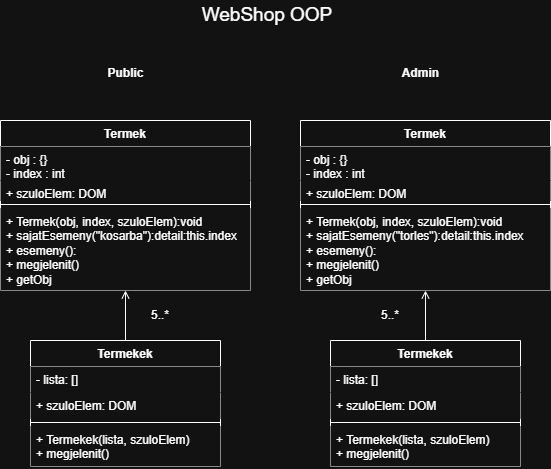

The diagram above was exported from draw.io. Its source (the exported page's mxGraphModel, read from the mxfile embedded in the PNG):
<mxGraphModel dx="1414" dy="743" grid="1" gridSize="10" guides="1" tooltips="1" connect="1" arrows="1" fold="1" page="1" pageScale="1" pageWidth="827" pageHeight="1169" background="none" math="0" shadow="0">
  <root>
    <mxCell id="0" />
    <mxCell id="1" parent="0" />
    <mxCell id="QLeVVuenOris6LE8k8jz-13" parent="1" style="swimlane;fontStyle=1;align=center;verticalAlign=top;childLayout=stackLayout;horizontal=1;startSize=26;horizontalStack=0;resizeParent=1;resizeParentMax=0;resizeLast=0;collapsible=1;marginBottom=0;whiteSpace=wrap;html=1;" value="Termek" vertex="1">
      <mxGeometry height="170" width="250" x="150" y="260" as="geometry" />
    </mxCell>
    <mxCell id="QLeVVuenOris6LE8k8jz-36" parent="QLeVVuenOris6LE8k8jz-13" style="text;strokeColor=none;fillColor=default;align=left;verticalAlign=top;spacingLeft=4;spacingRight=4;overflow=hidden;rotatable=0;points=[[0,0.5],[1,0.5]];portConstraint=eastwest;whiteSpace=wrap;html=1;" value="- obj : {}&lt;div&gt;- index : int&lt;/div&gt;&lt;div&gt;&lt;br&gt;&lt;/div&gt;" vertex="1">
      <mxGeometry height="34" width="250" y="26" as="geometry" />
    </mxCell>
    <mxCell id="QLeVVuenOris6LE8k8jz-14" parent="QLeVVuenOris6LE8k8jz-13" style="text;strokeColor=none;fillColor=default;align=left;verticalAlign=top;spacingLeft=4;spacingRight=4;overflow=hidden;rotatable=0;points=[[0,0.5],[1,0.5]];portConstraint=eastwest;whiteSpace=wrap;html=1;" value="&lt;div&gt;+ szuloElem: DOM&lt;/div&gt;" vertex="1">
      <mxGeometry height="20" width="250" y="60" as="geometry" />
    </mxCell>
    <mxCell id="QLeVVuenOris6LE8k8jz-15" parent="QLeVVuenOris6LE8k8jz-13" style="line;strokeWidth=1;fillColor=none;align=left;verticalAlign=middle;spacingTop=-1;spacingLeft=3;spacingRight=3;rotatable=0;labelPosition=right;points=[];portConstraint=eastwest;strokeColor=inherit;" value="" vertex="1">
      <mxGeometry height="8" width="250" y="80" as="geometry" />
    </mxCell>
    <mxCell id="QLeVVuenOris6LE8k8jz-16" parent="QLeVVuenOris6LE8k8jz-13" style="text;strokeColor=none;fillColor=default;align=left;verticalAlign=top;spacingLeft=4;spacingRight=4;overflow=hidden;rotatable=0;points=[[0,0.5],[1,0.5]];portConstraint=eastwest;whiteSpace=wrap;html=1;" value="+ Termek(obj, index, szuloElem):void&lt;div&gt;+ sajatEsemeny(&quot;kosarba&quot;):detail:this.index&lt;/div&gt;&lt;div&gt;+ esemeny():&lt;/div&gt;&lt;div&gt;+ megjelenit()&lt;/div&gt;&lt;div&gt;+ getObj&lt;/div&gt;" vertex="1">
      <mxGeometry height="82" width="250" y="88" as="geometry" />
    </mxCell>
    <mxCell id="QLeVVuenOris6LE8k8jz-49" edge="1" parent="1" source="QLeVVuenOris6LE8k8jz-17" style="edgeStyle=orthogonalEdgeStyle;rounded=0;orthogonalLoop=1;jettySize=auto;html=1;endArrow=open;endFill=0;" target="QLeVVuenOris6LE8k8jz-13">
      <mxGeometry relative="1" as="geometry" />
    </mxCell>
    <mxCell id="QLeVVuenOris6LE8k8jz-17" parent="1" style="swimlane;fontStyle=1;align=center;verticalAlign=top;childLayout=stackLayout;horizontal=1;startSize=26;horizontalStack=0;resizeParent=1;resizeParentMax=0;resizeLast=0;collapsible=1;marginBottom=0;whiteSpace=wrap;html=1;" value="Termekek" vertex="1">
      <mxGeometry height="126" width="190" x="180" y="480" as="geometry" />
    </mxCell>
    <mxCell id="QLeVVuenOris6LE8k8jz-18" parent="QLeVVuenOris6LE8k8jz-17" style="text;strokeColor=none;fillColor=default;align=left;verticalAlign=top;spacingLeft=4;spacingRight=4;overflow=hidden;rotatable=0;points=[[0,0.5],[1,0.5]];portConstraint=eastwest;whiteSpace=wrap;html=1;" value="- lista: []" vertex="1">
      <mxGeometry height="26" width="190" y="26" as="geometry" />
    </mxCell>
    <mxCell id="QLeVVuenOris6LE8k8jz-37" parent="QLeVVuenOris6LE8k8jz-17" style="text;strokeColor=none;fillColor=default;align=left;verticalAlign=top;spacingLeft=4;spacingRight=4;overflow=hidden;rotatable=0;points=[[0,0.5],[1,0.5]];portConstraint=eastwest;whiteSpace=wrap;html=1;" value="+ szuloElem: DOM" vertex="1">
      <mxGeometry height="26" width="190" y="52" as="geometry" />
    </mxCell>
    <mxCell id="QLeVVuenOris6LE8k8jz-19" parent="QLeVVuenOris6LE8k8jz-17" style="line;strokeWidth=1;fillColor=none;align=left;verticalAlign=middle;spacingTop=-1;spacingLeft=3;spacingRight=3;rotatable=0;labelPosition=right;points=[];portConstraint=eastwest;strokeColor=inherit;" value="" vertex="1">
      <mxGeometry height="8" width="190" y="78" as="geometry" />
    </mxCell>
    <mxCell id="QLeVVuenOris6LE8k8jz-20" parent="QLeVVuenOris6LE8k8jz-17" style="text;strokeColor=none;fillColor=default;align=left;verticalAlign=top;spacingLeft=4;spacingRight=4;overflow=hidden;rotatable=0;points=[[0,0.5],[1,0.5]];portConstraint=eastwest;whiteSpace=wrap;html=1;" value="+ Termekek(lista, szuloElem)&lt;div&gt;+ megjelenit()&lt;/div&gt;" vertex="1">
      <mxGeometry height="40" width="190" y="86" as="geometry" />
    </mxCell>
    <mxCell id="QLeVVuenOris6LE8k8jz-21" parent="1" style="text;align=center;fontStyle=1;verticalAlign=middle;spacingLeft=3;spacingRight=3;strokeColor=none;rotatable=0;points=[[0,0.5],[1,0.5]];portConstraint=eastwest;html=1;" value="Public" vertex="1">
      <mxGeometry height="26" width="80" x="235" y="200" as="geometry" />
    </mxCell>
    <mxCell id="QLeVVuenOris6LE8k8jz-30" parent="1" style="text;align=center;fontStyle=1;verticalAlign=middle;spacingLeft=3;spacingRight=3;strokeColor=none;rotatable=0;points=[[0,0.5],[1,0.5]];portConstraint=eastwest;html=1;" value="Admin" vertex="1">
      <mxGeometry height="26" width="80" x="530" y="200" as="geometry" />
    </mxCell>
    <mxCell id="QLeVVuenOris6LE8k8jz-38" parent="1" style="swimlane;fontStyle=1;align=center;verticalAlign=top;childLayout=stackLayout;horizontal=1;startSize=26;horizontalStack=0;resizeParent=1;resizeParentMax=0;resizeLast=0;collapsible=1;marginBottom=0;whiteSpace=wrap;html=1;" value="Termek" vertex="1">
      <mxGeometry height="170" width="250" x="450" y="260" as="geometry" />
    </mxCell>
    <mxCell id="QLeVVuenOris6LE8k8jz-39" parent="QLeVVuenOris6LE8k8jz-38" style="text;strokeColor=none;fillColor=default;align=left;verticalAlign=top;spacingLeft=4;spacingRight=4;overflow=hidden;rotatable=0;points=[[0,0.5],[1,0.5]];portConstraint=eastwest;whiteSpace=wrap;html=1;" value="- obj : {}&lt;div&gt;- index : int&lt;/div&gt;&lt;div&gt;&lt;br&gt;&lt;/div&gt;" vertex="1">
      <mxGeometry height="34" width="250" y="26" as="geometry" />
    </mxCell>
    <mxCell id="QLeVVuenOris6LE8k8jz-40" parent="QLeVVuenOris6LE8k8jz-38" style="text;strokeColor=none;fillColor=default;align=left;verticalAlign=top;spacingLeft=4;spacingRight=4;overflow=hidden;rotatable=0;points=[[0,0.5],[1,0.5]];portConstraint=eastwest;whiteSpace=wrap;html=1;" value="&lt;div&gt;+ szuloElem: DOM&lt;/div&gt;" vertex="1">
      <mxGeometry height="20" width="250" y="60" as="geometry" />
    </mxCell>
    <mxCell id="QLeVVuenOris6LE8k8jz-41" parent="QLeVVuenOris6LE8k8jz-38" style="line;strokeWidth=1;fillColor=none;align=left;verticalAlign=middle;spacingTop=-1;spacingLeft=3;spacingRight=3;rotatable=0;labelPosition=right;points=[];portConstraint=eastwest;strokeColor=inherit;" value="" vertex="1">
      <mxGeometry height="8" width="250" y="80" as="geometry" />
    </mxCell>
    <mxCell id="QLeVVuenOris6LE8k8jz-42" parent="QLeVVuenOris6LE8k8jz-38" style="text;strokeColor=none;fillColor=default;align=left;verticalAlign=top;spacingLeft=4;spacingRight=4;overflow=hidden;rotatable=0;points=[[0,0.5],[1,0.5]];portConstraint=eastwest;whiteSpace=wrap;html=1;" value="+ Termek(obj, index, szuloElem):void&lt;div&gt;+ sajatEsemeny(&quot;torles&quot;):detail:this.index&lt;/div&gt;&lt;div&gt;+ esemeny():&lt;/div&gt;&lt;div&gt;+ megjelenit()&lt;/div&gt;&lt;div&gt;+ getObj&lt;/div&gt;" vertex="1">
      <mxGeometry height="82" width="250" y="88" as="geometry" />
    </mxCell>
    <mxCell id="QLeVVuenOris6LE8k8jz-50" edge="1" parent="1" source="QLeVVuenOris6LE8k8jz-43" style="edgeStyle=orthogonalEdgeStyle;rounded=0;orthogonalLoop=1;jettySize=auto;html=1;endArrow=open;endFill=0;" target="QLeVVuenOris6LE8k8jz-38">
      <mxGeometry relative="1" as="geometry" />
    </mxCell>
    <mxCell id="QLeVVuenOris6LE8k8jz-43" parent="1" style="swimlane;fontStyle=1;align=center;verticalAlign=top;childLayout=stackLayout;horizontal=1;startSize=26;horizontalStack=0;resizeParent=1;resizeParentMax=0;resizeLast=0;collapsible=1;marginBottom=0;whiteSpace=wrap;html=1;" value="Termekek" vertex="1">
      <mxGeometry height="126" width="190" x="480" y="480" as="geometry" />
    </mxCell>
    <mxCell id="QLeVVuenOris6LE8k8jz-44" parent="QLeVVuenOris6LE8k8jz-43" style="text;strokeColor=none;fillColor=default;align=left;verticalAlign=top;spacingLeft=4;spacingRight=4;overflow=hidden;rotatable=0;points=[[0,0.5],[1,0.5]];portConstraint=eastwest;whiteSpace=wrap;html=1;" value="- lista: []" vertex="1">
      <mxGeometry height="26" width="190" y="26" as="geometry" />
    </mxCell>
    <mxCell id="QLeVVuenOris6LE8k8jz-45" parent="QLeVVuenOris6LE8k8jz-43" style="text;strokeColor=none;fillColor=default;align=left;verticalAlign=top;spacingLeft=4;spacingRight=4;overflow=hidden;rotatable=0;points=[[0,0.5],[1,0.5]];portConstraint=eastwest;whiteSpace=wrap;html=1;" value="+ szuloElem: DOM" vertex="1">
      <mxGeometry height="26" width="190" y="52" as="geometry" />
    </mxCell>
    <mxCell id="QLeVVuenOris6LE8k8jz-46" parent="QLeVVuenOris6LE8k8jz-43" style="line;strokeWidth=1;fillColor=none;align=left;verticalAlign=middle;spacingTop=-1;spacingLeft=3;spacingRight=3;rotatable=0;labelPosition=right;points=[];portConstraint=eastwest;strokeColor=inherit;" value="" vertex="1">
      <mxGeometry height="8" width="190" y="78" as="geometry" />
    </mxCell>
    <mxCell id="QLeVVuenOris6LE8k8jz-47" parent="QLeVVuenOris6LE8k8jz-43" style="text;strokeColor=none;fillColor=default;align=left;verticalAlign=top;spacingLeft=4;spacingRight=4;overflow=hidden;rotatable=0;points=[[0,0.5],[1,0.5]];portConstraint=eastwest;whiteSpace=wrap;html=1;" value="+ Termekek(lista, szuloElem)&lt;div&gt;+ megjelenit()&lt;/div&gt;" vertex="1">
      <mxGeometry height="40" width="190" y="86" as="geometry" />
    </mxCell>
    <mxCell id="QLeVVuenOris6LE8k8jz-53" parent="1" style="text;html=1;whiteSpace=wrap;strokeColor=none;fillColor=none;align=center;verticalAlign=middle;rounded=0;" value="5..*" vertex="1">
      <mxGeometry height="30" width="60" x="510" y="440" as="geometry" />
    </mxCell>
    <mxCell id="QLeVVuenOris6LE8k8jz-54" parent="1" style="text;html=1;whiteSpace=wrap;strokeColor=none;fillColor=none;align=center;verticalAlign=middle;rounded=0;" value="5..*" vertex="1">
      <mxGeometry height="30" width="60" x="280" y="440" as="geometry" />
    </mxCell>
    <mxCell id="QLeVVuenOris6LE8k8jz-55" parent="1" style="text;html=1;whiteSpace=wrap;strokeColor=none;fillColor=none;align=center;verticalAlign=middle;rounded=0;" value="&lt;font style=&quot;font-size: 19px;&quot;&gt;WebShop OOP&lt;/font&gt;" vertex="1">
      <mxGeometry height="30" width="186" x="324" y="140" as="geometry" />
    </mxCell>
  </root>
</mxGraphModel>